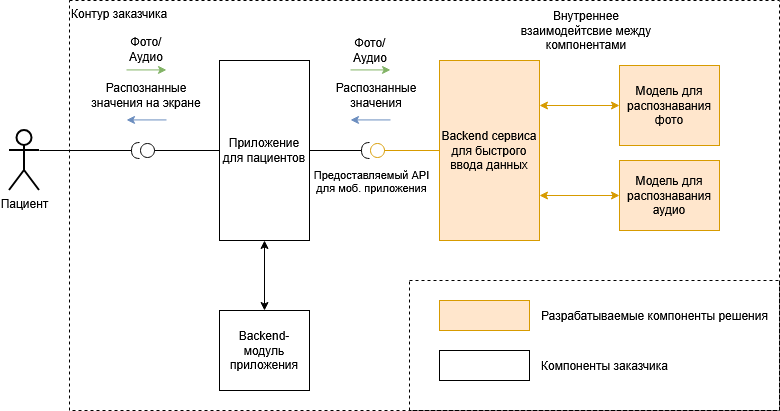

The diagram above was exported from draw.io. Its source (the exported page's mxGraphModel, read from the mxfile embedded in the PNG):
<mxGraphModel dx="1030" dy="562" grid="1" gridSize="10" guides="1" tooltips="1" connect="1" arrows="1" fold="1" page="1" pageScale="1" pageWidth="827" pageHeight="1169" math="0" shadow="0">
  <root>
    <mxCell id="0" />
    <mxCell id="1" parent="0" />
    <mxCell id="wDMB5XeMqjktvexr9TQe-1" parent="1" style="rounded=0;whiteSpace=wrap;html=1;fillColor=none;dashed=1;align=left;verticalAlign=top;" value="Контур заказчика" vertex="1">
      <mxGeometry height="410" width="710" x="470" y="140" as="geometry" />
    </mxCell>
    <mxCell id="wDMB5XeMqjktvexr9TQe-2" parent="1" style="rounded=0;whiteSpace=wrap;html=1;fillColor=none;dashed=1;align=left;verticalAlign=top;" value="" vertex="1">
      <mxGeometry height="130" width="370" x="810" y="420" as="geometry" />
    </mxCell>
    <mxCell id="wDMB5XeMqjktvexr9TQe-3" edge="1" parent="1" source="wDMB5XeMqjktvexr9TQe-4" style="edgeStyle=orthogonalEdgeStyle;rounded=0;orthogonalLoop=1;jettySize=auto;html=1;exitX=1;exitY=0.3333333333333333;exitDx=0;exitDy=0;exitPerimeter=0;endArrow=halfCircle;endFill=0;">
      <mxGeometry relative="1" as="geometry">
        <mxPoint x="540" y="290" as="targetPoint" />
      </mxGeometry>
    </mxCell>
    <mxCell id="wDMB5XeMqjktvexr9TQe-4" parent="1" style="shape=umlActor;verticalLabelPosition=bottom;verticalAlign=top;html=1;outlineConnect=0;strokeWidth=2;" value="Пациент" vertex="1">
      <mxGeometry height="60" width="30" x="410" y="270" as="geometry" />
    </mxCell>
    <mxCell id="wDMB5XeMqjktvexr9TQe-5" edge="1" parent="1" source="wDMB5XeMqjktvexr9TQe-8" style="edgeStyle=orthogonalEdgeStyle;rounded=0;orthogonalLoop=1;jettySize=auto;html=1;exitX=0;exitY=0.5;exitDx=0;exitDy=0;endArrow=circle;endFill=0;">
      <mxGeometry relative="1" as="geometry">
        <mxPoint x="540" y="290" as="targetPoint" />
      </mxGeometry>
    </mxCell>
    <mxCell id="wDMB5XeMqjktvexr9TQe-6" edge="1" parent="1" source="wDMB5XeMqjktvexr9TQe-8" style="edgeStyle=orthogonalEdgeStyle;rounded=0;orthogonalLoop=1;jettySize=auto;html=1;exitX=1;exitY=0.5;exitDx=0;exitDy=0;endArrow=halfCircle;endFill=0;">
      <mxGeometry relative="1" as="geometry">
        <mxPoint x="770" y="290" as="targetPoint" />
      </mxGeometry>
    </mxCell>
    <mxCell id="wDMB5XeMqjktvexr9TQe-7" edge="1" parent="1" source="wDMB5XeMqjktvexr9TQe-8" style="edgeStyle=orthogonalEdgeStyle;rounded=0;orthogonalLoop=1;jettySize=auto;html=1;exitX=0.5;exitY=1;exitDx=0;exitDy=0;startArrow=classic;startFill=1;" target="wDMB5XeMqjktvexr9TQe-24">
      <mxGeometry relative="1" as="geometry" />
    </mxCell>
    <mxCell id="wDMB5XeMqjktvexr9TQe-8" parent="1" style="rounded=0;whiteSpace=wrap;html=1;" value="Приложение для пациентов" vertex="1">
      <mxGeometry height="180" width="90" x="620" y="200" as="geometry" />
    </mxCell>
    <mxCell id="wDMB5XeMqjktvexr9TQe-9" edge="1" parent="1" source="wDMB5XeMqjktvexr9TQe-12" style="edgeStyle=orthogonalEdgeStyle;rounded=0;orthogonalLoop=1;jettySize=auto;html=1;exitX=0;exitY=0.5;exitDx=0;exitDy=0;endArrow=circle;endFill=0;fillColor=#ffe6cc;strokeColor=#d79b00;">
      <mxGeometry relative="1" as="geometry">
        <mxPoint x="770" y="290" as="targetPoint" />
      </mxGeometry>
    </mxCell>
    <mxCell id="wDMB5XeMqjktvexr9TQe-10" connectable="0" parent="wDMB5XeMqjktvexr9TQe-9" style="edgeLabel;html=1;align=center;verticalAlign=middle;resizable=0;points=[];" value="&lt;div&gt;Предоставляемый API&lt;/div&gt;&lt;div&gt;для моб. приложения&lt;br&gt;&lt;/div&gt;" vertex="1">
      <mxGeometry relative="1" x="0.1069" y="-1" as="geometry">
        <mxPoint x="-30" y="31" as="offset" />
      </mxGeometry>
    </mxCell>
    <mxCell id="wDMB5XeMqjktvexr9TQe-11" edge="1" parent="1" source="wDMB5XeMqjktvexr9TQe-12" style="edgeStyle=orthogonalEdgeStyle;rounded=0;orthogonalLoop=1;jettySize=auto;html=1;exitX=1;exitY=0.75;exitDx=0;exitDy=0;entryX=0;entryY=0.5;entryDx=0;entryDy=0;startArrow=classic;startFill=1;fillColor=#ffe6cc;strokeColor=#d79b00;" target="wDMB5XeMqjktvexr9TQe-23">
      <mxGeometry relative="1" as="geometry" />
    </mxCell>
    <mxCell id="wDMB5XeMqjktvexr9TQe-12" parent="1" style="rounded=0;whiteSpace=wrap;html=1;fillColor=#ffe6cc;strokeColor=#d79b00;" value="Backend сервиса для быстрого ввода данных" vertex="1">
      <mxGeometry height="180" width="100" x="840" y="200" as="geometry" />
    </mxCell>
    <mxCell id="wDMB5XeMqjktvexr9TQe-13" edge="1" parent="1" style="endArrow=classic;html=1;rounded=0;fillColor=#d5e8d4;strokeColor=#82b366;" value="">
      <mxGeometry height="50" relative="1" width="50" as="geometry">
        <mxPoint x="527" y="209.43" as="sourcePoint" />
        <mxPoint x="567" y="209.43" as="targetPoint" />
      </mxGeometry>
    </mxCell>
    <mxCell id="wDMB5XeMqjktvexr9TQe-14" edge="1" parent="1" style="endArrow=classic;html=1;rounded=0;fillColor=#dae8fc;strokeColor=#6c8ebf;" value="">
      <mxGeometry height="50" relative="1" width="50" as="geometry">
        <mxPoint x="567" y="259.43" as="sourcePoint" />
        <mxPoint x="527" y="259.43" as="targetPoint" />
      </mxGeometry>
    </mxCell>
    <mxCell id="wDMB5XeMqjktvexr9TQe-15" edge="1" parent="1" style="endArrow=classic;html=1;rounded=0;fillColor=#d5e8d4;strokeColor=#82b366;" value="">
      <mxGeometry height="50" relative="1" width="50" as="geometry">
        <mxPoint x="751" y="209.43" as="sourcePoint" />
        <mxPoint x="791" y="209.43" as="targetPoint" />
      </mxGeometry>
    </mxCell>
    <mxCell id="wDMB5XeMqjktvexr9TQe-16" edge="1" parent="1" style="endArrow=classic;html=1;rounded=0;fillColor=#dae8fc;strokeColor=#6c8ebf;" value="">
      <mxGeometry height="50" relative="1" width="50" as="geometry">
        <mxPoint x="791" y="259.43" as="sourcePoint" />
        <mxPoint x="751" y="259.43" as="targetPoint" />
      </mxGeometry>
    </mxCell>
    <mxCell id="wDMB5XeMqjktvexr9TQe-17" parent="1" style="text;html=1;strokeColor=none;fillColor=none;align=center;verticalAlign=middle;whiteSpace=wrap;rounded=0;" value="Фото/Аудио" vertex="1">
      <mxGeometry height="20" width="60" x="517" y="179.43" as="geometry" />
    </mxCell>
    <mxCell id="wDMB5XeMqjktvexr9TQe-18" parent="1" style="text;html=1;strokeColor=none;fillColor=none;align=center;verticalAlign=middle;whiteSpace=wrap;rounded=0;" value="Фото/Аудио" vertex="1">
      <mxGeometry height="20" width="60" x="741" y="180" as="geometry" />
    </mxCell>
    <mxCell id="wDMB5XeMqjktvexr9TQe-19" parent="1" style="text;html=1;strokeColor=none;fillColor=none;align=center;verticalAlign=middle;whiteSpace=wrap;rounded=0;" value="Распознанные значения на экране" vertex="1">
      <mxGeometry height="30" width="134" x="480" y="220" as="geometry" />
    </mxCell>
    <mxCell id="wDMB5XeMqjktvexr9TQe-20" parent="1" style="text;html=1;strokeColor=none;fillColor=none;align=center;verticalAlign=middle;whiteSpace=wrap;rounded=0;" value="Внутреннее взаимодейтсвие между компонентами" vertex="1">
      <mxGeometry height="40" width="134" x="920" y="150" as="geometry" />
    </mxCell>
    <mxCell id="wDMB5XeMqjktvexr9TQe-21" edge="1" parent="1" source="wDMB5XeMqjktvexr9TQe-22" style="edgeStyle=orthogonalEdgeStyle;rounded=0;orthogonalLoop=1;jettySize=auto;html=1;exitX=0;exitY=0.5;exitDx=0;exitDy=0;entryX=1;entryY=0.25;entryDx=0;entryDy=0;startArrow=classic;startFill=1;fillColor=#ffe6cc;strokeColor=#d79b00;" target="wDMB5XeMqjktvexr9TQe-12">
      <mxGeometry relative="1" as="geometry" />
    </mxCell>
    <mxCell id="wDMB5XeMqjktvexr9TQe-22" parent="1" style="rounded=0;whiteSpace=wrap;html=1;fillColor=#ffe6cc;strokeColor=#d79b00;" value="Модель для распознавания фото" vertex="1">
      <mxGeometry height="80" width="100" x="1020" y="205" as="geometry" />
    </mxCell>
    <mxCell id="wDMB5XeMqjktvexr9TQe-23" parent="1" style="rounded=0;whiteSpace=wrap;html=1;fillColor=#ffe6cc;strokeColor=#d79b00;" value="Модель для распознавания аудио" vertex="1">
      <mxGeometry height="70" width="100" x="1020" y="300" as="geometry" />
    </mxCell>
    <mxCell id="wDMB5XeMqjktvexr9TQe-24" parent="1" style="rounded=0;whiteSpace=wrap;html=1;" value="Backend-модуль приложения" vertex="1">
      <mxGeometry height="80" width="90" x="620" y="450" as="geometry" />
    </mxCell>
    <mxCell id="wDMB5XeMqjktvexr9TQe-25" parent="1" style="rounded=0;whiteSpace=wrap;html=1;fillColor=#ffe6cc;strokeColor=#d79b00;" value="" vertex="1">
      <mxGeometry height="30" width="90" x="840" y="440" as="geometry" />
    </mxCell>
    <mxCell id="wDMB5XeMqjktvexr9TQe-26" parent="1" style="text;html=1;strokeColor=none;fillColor=none;align=left;verticalAlign=middle;whiteSpace=wrap;rounded=0;" value="Разрабатываемые компоненты решения" vertex="1">
      <mxGeometry height="30" width="230" x="940" y="440" as="geometry" />
    </mxCell>
    <mxCell id="wDMB5XeMqjktvexr9TQe-27" parent="1" style="rounded=0;whiteSpace=wrap;html=1;fillColor=default;strokeColor=default;" value="" vertex="1">
      <mxGeometry height="30" width="90" x="840" y="490" as="geometry" />
    </mxCell>
    <mxCell id="wDMB5XeMqjktvexr9TQe-28" parent="1" style="text;html=1;strokeColor=none;fillColor=none;align=left;verticalAlign=middle;whiteSpace=wrap;rounded=0;" value="Компоненты заказчика" vertex="1">
      <mxGeometry height="30" width="230" x="940" y="490" as="geometry" />
    </mxCell>
    <mxCell id="wDMB5XeMqjktvexr9TQe-29" parent="1" style="text;html=1;strokeColor=none;fillColor=none;align=center;verticalAlign=middle;whiteSpace=wrap;rounded=0;" value="Распознанные значения" vertex="1">
      <mxGeometry height="30" width="134" x="710" y="220" as="geometry" />
    </mxCell>
  </root>
</mxGraphModel>